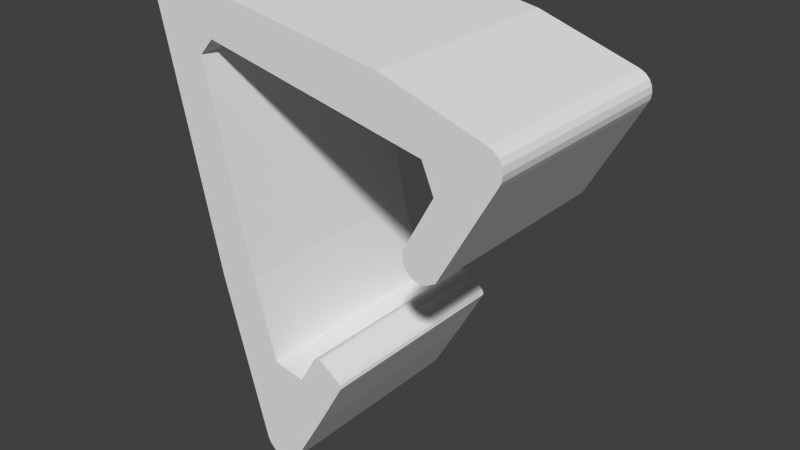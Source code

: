 # Source: wedge.blend  (saved by Blender 2.71.0; exported with 4.5.12 LTS)
import bpy
from mathutils import Matrix  # noqa: F401  (used for matrix-valued properties, if any)

bpy.ops.wm.read_factory_settings(use_empty=True)
scene = bpy.context.scene
scene.name = 'Scene'

# ---- collections
col_collection_1 = bpy.data.collections.new('Collection 1'); scene.collection.children.link(col_collection_1)

# ---- materials (node trees are filled in below, after node groups)
mat_wallcolor = bpy.data.materials.new('WallColor')
mat_wallcolor.alpha_threshold = 0.0
mat_wallcolor.use_transparent_shadow = False
mat_wallcolor.roughness = 0.5
mat_wallcolor.line_color = (0.0, 0.0, 0.0, 1.0)

# ---- material node trees

# ---- world
world_world = bpy.data.worlds.new('World'); scene.world = world_world
world_world.color = (0.05088, 0.05088, 0.05088)
world_world.use_sun_shadow = False
world_world.sun_shadow_jitter_overblur = 0.0
world_world.cycles.sampling_method = 'MANUAL'
world_world.cycles.sample_map_resolution = 256

# ---- meshes
me_wall = bpy.data.meshes.new('Wall')
me_wall.from_pydata([(-7.229, 12.52, 4.294), (-7.273, 12.8, -4.294), (-7.273, 12.8, 4.294), (-7.101, 13.33, -4.294), (-6.902, 13.53, 4.294), (-6.651, 13.66, -4.294), (-6.373, 12.8, 4.294), (-7.229, 13.08, 4.294), (-7.101, 13.33, 4.294), (-6.651, 13.66, 4.294), (-6.373, 13.7, 4.294), (-6.373, 12.8, -4.294), (-7.229, 12.52, -4.294), (-7.229, 13.08, -4.294), (-6.902, 13.53, -4.294), (-6.373, 13.7, -4.294), (-2.739, -4.548, -4.294), (-2.739, -4.548, 4.294), (-2.934, -4.353, 4.294), (-1.512, -4.353, 4.294), (-1.951, -4.673, -4.294), (-2.223, -4.716, -4.294), (-2.223, -4.716, 4.294), (-2.495, -4.673, 4.294), (-3.059, -4.109, 4.294), (-1.707, -4.548, 4.294), (-1.951, -4.673, 4.294), (-2.495, -4.673, -4.294), (-2.934, -4.353, -4.294), (-3.059, -4.109, -4.294), (-1.512, -4.353, -4.294), (-1.707, -4.548, -4.294), (6.821, 10.87, 4.294), (7.041, 10.76, 4.294), (7.328, 10.37, -4.294), (7.328, 9.879, -4.294), (7.216, 9.659, -4.294), (7.216, 10.59, 4.294), (7.328, 10.37, 4.294), (7.367, 10.12, 4.294), (7.328, 9.879, 4.294), (7.216, 9.659, 4.294), (6.821, 10.87, -4.294), (7.041, 10.76, -4.294), (7.216, 10.59, -4.294), (7.367, 10.12, -4.294), (4.015, 5.684, -4.294), (3.741, 6.06, 4.294), (3.727, 6.494, 4.294), (5.046, 5.77, 4.294), (4.457, 5.54, 4.294), (4.224, 5.577, -4.294), (4.224, 5.577, 4.294), (4.015, 5.684, 4.294), (3.848, 5.851, 4.294), (4.69, 5.577, 4.294), (3.848, 5.851, -4.294), (3.741, 6.06, -4.294), (3.727, 6.494, -4.294), (5.046, 5.77, -4.294), (4.69, 5.577, -4.294), (4.457, 5.54, -4.294), (0.1995, 0.5387, -4.294), (0.1995, 0.5387, 4.294), (0.5758, 0.2653, 4.294), (0.4093, 0.4318, 4.294), (0.4093, 0.4318, -4.294), (0.5758, 0.2653, -4.294), (0.7478, 0.1894, -4.294), (0.7478, 0.1894, 4.294), (0.8915, -0.087, 4.294), (0.8547, 0.05834, 4.294), (0.8547, 0.05834, -4.294), (0.8915, -0.087, -4.294), (-0.09364, 0.7243, -4.294), (-0.09364, 0.7243, 4.294), (0.06497, 0.6655, -4.294), (-0.3687, 0.6304, 4.294), (-0.2431, 0.7122, 4.294), (0.06497, 0.6655, 4.294), (-0.3687, 0.6304, -4.294), (-0.2431, 0.7122, -4.294), (2.73, 12.16, -4.294), (2.73, 12.16, 4.294), (-3.281, 2.937, 4.294), (-4.921, 2.462, 4.294), (-4.921, 2.462, -4.294), (-3.281, 2.937, -4.294), (-0.2753, -2.201, -4.294), (-0.2753, -2.201, 4.294), (4.45, 9.806, -4.294), (4.927, 8.685, -4.294), (4.927, 8.685, 4.294), (4.45, 9.806, 4.294), (-4.561, 11.64, -4.294), (-4.561, 11.64, 4.294), (-5.154, 10.99, -4.294), (-5.154, 10.99, 4.294), (-2.34, -0.3116, -4.294), (-1.056, -0.5521, 4.294), (-2.34, -0.3116, 4.294), (-1.056, -0.5521, -4.294)], [], [(0, 2, 1), (8, 7, 6), (10, 9, 6), (84, 96, 97), (84, 0, 85), (26, 99, 22), (25, 99, 26), (19, 99, 25), (100, 84, 85), (18, 17, 99), (23, 99, 17), (50, 52, 51), (64, 69, 68), (75, 76, 74), (95, 97, 96), (95, 96, 94), (6, 95, 10), (0, 84, 97), (0, 1, 12), (2, 13, 1), (2, 7, 13), (7, 3, 13), (7, 8, 3), (8, 14, 3), (8, 4, 14), (4, 5, 14), (4, 9, 5), (9, 15, 5), (9, 10, 15), (96, 84, 87), (82, 10, 83), (97, 6, 0), (2, 0, 6), (7, 2, 6), (4, 8, 6), (9, 4, 6), (6, 97, 95), (12, 1, 11), (1, 13, 11), (13, 3, 11), (3, 14, 11), (14, 5, 11), (5, 15, 11), (23, 17, 16), (23, 16, 27), (17, 28, 16), (17, 18, 28), (18, 29, 28), (18, 24, 29), (77, 80, 99), (101, 99, 80), (100, 98, 84), (19, 31, 30), (19, 25, 31), (25, 20, 31), (25, 26, 20), (26, 21, 20), (26, 22, 21), (22, 23, 27), (22, 27, 21), (70, 99, 89), (70, 77, 99), (89, 99, 19), (77, 70, 78), (24, 100, 85), (99, 23, 22), (24, 18, 99), (87, 84, 98), (100, 24, 99), (42, 83, 32), (32, 43, 42), (32, 33, 43), (33, 44, 43), (33, 37, 44), (37, 34, 44), (37, 38, 34), (38, 45, 34), (38, 39, 45), (39, 35, 45), (39, 40, 35), (40, 36, 35), (40, 41, 36), (52, 53, 46), (52, 46, 51), (53, 56, 46), (53, 54, 56), (54, 57, 56), (54, 47, 57), (47, 58, 57), (47, 48, 58), (95, 94, 90), (49, 60, 59), (49, 55, 60), (55, 61, 60), (55, 50, 61), (50, 51, 61), (41, 59, 36), (95, 90, 93), (42, 82, 83), (63, 66, 62), (63, 65, 66), (65, 67, 66), (65, 64, 67), (69, 72, 68), (69, 71, 72), (71, 73, 72), (71, 70, 73), (70, 89, 88), (77, 81, 80), (77, 78, 81), (78, 74, 81), (78, 75, 74), (75, 79, 76), (64, 68, 67), (79, 63, 62), (82, 15, 10), (85, 12, 86), (85, 0, 12), (89, 30, 88), (70, 88, 73), (79, 62, 76), (58, 48, 91), (92, 91, 48), (41, 49, 59), (90, 91, 92), (90, 92, 93), (24, 85, 86), (24, 86, 29), (101, 98, 100), (101, 100, 99), (89, 19, 30), (64, 70, 69), (71, 69, 70), (75, 78, 79), (63, 79, 78), (65, 63, 78), (64, 65, 78), (78, 70, 64), (73, 88, 80), (81, 73, 80), (73, 81, 72), (72, 81, 67), (67, 81, 62), (62, 81, 76), (74, 76, 81), (66, 67, 62), (67, 68, 72), (80, 88, 101), (101, 29, 98), (29, 101, 28), (28, 101, 16), (27, 16, 101), (21, 27, 101), (21, 101, 20), (20, 101, 31), (31, 101, 30), (88, 30, 101), (87, 98, 86), (29, 86, 98), (86, 12, 87), (87, 12, 96), (12, 11, 96), (96, 11, 94), (11, 15, 94), (10, 95, 83), (15, 82, 94), (94, 82, 90), (93, 83, 95), (83, 93, 32), (93, 92, 32), (32, 92, 33), (37, 33, 92), (38, 37, 92), (39, 38, 92), (40, 39, 92), (41, 40, 92), (41, 92, 49), (92, 48, 49), (58, 91, 59), (59, 91, 36), (82, 42, 90), (90, 42, 91), (36, 91, 35), (35, 91, 45), (45, 91, 34), (34, 91, 44), (44, 91, 43), (42, 43, 91), (58, 59, 57), (57, 59, 56), (56, 59, 46), (46, 59, 51), (61, 51, 59), (59, 60, 61), (48, 47, 49), (47, 54, 49), (54, 53, 49), (52, 49, 53), (52, 50, 49), (55, 49, 50)])
_uv = me_wall.uv_layers.new(name='UVMap')
_uv.uv.foreach_set('vector', [0.4003, 0.0004537, 0.5002, 0.0004537, 0.5002, 0.9994, 0.7918, 0.9013, 0.6535, 0.9718, 0.5002, 0.4999, 0.9963, 0.4999, 0.9721, 0.6533, 0.5002, 0.4999, 0.0, 0.0, 0.0, 0.0, 1.0, 1.0, 0.0, 0.0, 1.0, 1.0, 0.0, 1.0, 0.9997, 0.0004537, 0.0, 0.0, 0.0, 0.0, 0.8998, 0.0004537, 0.0, 0.0, 0.0, 0.0, 0.7999, 0.0004537, 0.0, 0.0, 0.0, 0.0, 0.0, 0.0, 0.0, 0.0, 0.0, 0.0, 0.0, 0.0, 0.3004, 0.0004537, 0.0, 0.0, 0.2005, 0.0004537, 0.0, 0.0, 0.0, 0.0, 0.0006943, 0.0004537, 0.1006, 0.0004537, 0.1006, 0.9994, 0.2005, 0.0004537, 0.3004, 0.0004537, 0.3004, 0.9994, 0.6001, 0.0004537, 0.7, 0.9994, 0.6001, 0.9994, 0.0, 0.0, 1.0, 0.0, 1.0, 1.0, 0.0, 0.0, 1.0, 1.0, 0.0, 1.0, 0.9963, 0.4999, 0.0, 0.0, 0.0, 0.0, 0.0, 0.0, 1.0, 1.0, 0.0, 0.0, 0.4003, 0.0004537, 0.5002, 0.9994, 0.4003, 0.9994, 0.5002, 0.0004537, 0.6001, 0.9994, 0.5002, 0.9994, 0.5002, 0.0004537, 0.6001, 0.0004537, 0.6001, 0.9994, 0.6001, 0.0004537, 0.7, 0.9994, 0.6001, 0.9994, 0.6001, 0.0004537, 0.7, 0.0004537, 0.7, 0.9994, 0.7, 0.0004537, 0.7999, 0.9994, 0.7, 0.9994, 0.7, 0.0004537, 0.7999, 0.0004537, 0.7999, 0.9994, 0.7999, 0.0004537, 0.8998, 0.9994, 0.7999, 0.9994, 0.7999, 0.0004537, 0.8998, 0.0004537, 0.8998, 0.9994, 0.8998, 0.0004537, 0.9997, 0.9994, 0.8998, 0.9994, 0.8998, 0.0004537, 0.9997, 0.0004537, 0.9997, 0.9994, 0.0, 0.0, 0.0, 0.0, 0.0, 1.0, 0.0, 0.0, 1.0, 1.0, 0.0, 1.0, 0.0, 0.0, 0.0, 0.0, 0.5002, 0.4999, 0.5002, 0.9961, 0.3469, 0.9718, 0.5002, 0.4999, 0.6535, 0.9718, 0.5002, 0.9961, 0.5002, 0.4999, 0.9016, 0.7916, 0.7918, 0.9013, 0.5002, 0.4999, 0.9721, 0.6533, 0.9016, 0.7916, 0.5002, 0.4999, 0.0, 0.0, 1.0, 0.0, 0.0, 0.0, 0.6535, 0.9718, 0.5002, 0.9961, 0.5002, 0.4999, 0.5002, 0.9961, 0.3469, 0.9718, 0.5002, 0.4999, 0.3469, 0.9718, 0.2086, 0.9013, 0.5002, 0.4999, 0.2086, 0.9013, 0.09886, 0.7916, 0.5002, 0.4999, 0.09886, 0.7916, 0.02839, 0.6533, 0.5002, 0.4999, 0.02839, 0.6533, 0.004108, 0.4999, 0.5002, 0.4999, 0.1006, 0.0004537, 0.2005, 0.0004537, 0.2005, 0.9994, 0.1006, 0.0004537, 0.2005, 0.9994, 0.1006, 0.9994, 0.2005, 0.0004537, 0.3004, 0.9994, 0.2005, 0.9994, 0.2005, 0.0004537, 0.3004, 0.0004537, 0.3004, 0.9994, 0.3004, 0.0004537, 0.4003, 0.9994, 0.3004, 0.9994, 0.3004, 0.0004537, 0.4003, 0.0004537, 0.4003, 0.9994, 0.0, 0.0, 0.4003, 0.0004537, 0.0, 0.0, 0.0, 0.0, 0.0, 0.0, 0.0, 0.0, 0.0, 0.0, 1.0, 1.0, 0.0, 0.0, 0.7, 0.0004537, 0.7999, 0.9994, 0.7, 0.9994, 0.7, 0.0004537, 0.7999, 0.0004537, 0.7999, 0.9994, 0.7999, 0.0004537, 0.8998, 0.9994, 0.7999, 0.9994, 0.7999, 0.0004537, 0.8998, 0.0004537, 0.8998, 0.9994, 0.8998, 0.0004537, 0.9997, 0.9994, 0.8998, 0.9994, 0.8998, 0.0004537, 0.9997, 0.0004537, 0.9997, 0.9994, 0.0006943, 0.0004537, 0.1006, 0.0004537, 0.1006, 0.9994, 0.0006943, 0.0004537, 0.1006, 0.9994, 0.0006939, 0.9994, 1.0, 0.0, 0.0, 0.0, 0.0, 0.0, 0.0, 0.0, 0.0, 0.0, 0.0, 0.0, 1.0, 0.0, 0.0, 0.0, 0.0, 0.0, 0.0, 0.0, 0.0, 0.0, 0.5002, 0.0004537, 1.0, 0.0, 0.0, 0.0, 0.0, 0.0, 0.0, 0.0, 0.1006, 0.0004537, 0.0, 0.0, 0.0, 0.0, 0.4003, 0.0004537, 0.0, 0.0, 0.0, 1.0, 0.0, 0.0, 0.0, 0.0, 0.0, 1.0, 0.0, 0.0, 0.0, 0.0, 0.0, 0.0, 1.0, 1.0, 0.0, 1.0, 0.1006, 0.0004537, 0.2005, 0.9994, 0.1006, 0.9994, 0.1006, 0.0004537, 0.2005, 0.0004537, 0.2005, 0.9994, 0.2005, 0.0004537, 0.3004, 0.9994, 0.2005, 0.9994, 0.2005, 0.0004537, 0.3004, 0.0004537, 0.3004, 0.9994, 0.3004, 0.0004537, 0.4003, 0.9994, 0.3004, 0.9994, 0.3004, 0.0004537, 0.4003, 0.0004537, 0.4003, 0.9994, 0.4003, 0.0004537, 0.5002, 0.9994, 0.4003, 0.9994, 0.4003, 0.0004537, 0.5002, 0.0004537, 0.5002, 0.9994, 0.5002, 0.0004537, 0.6001, 0.9994, 0.5002, 0.9994, 0.5002, 0.0004537, 0.6001, 0.0004537, 0.6001, 0.9994, 0.6001, 0.0004537, 0.7, 0.9994, 0.6001, 0.9994, 0.6001, 0.0004537, 0.7, 0.0004537, 0.7, 0.9994, 0.1006, 0.0004537, 0.2005, 0.0004537, 0.2005, 0.9994, 0.1006, 0.0004537, 0.2005, 0.9994, 0.1006, 0.9994, 0.2005, 0.0004537, 0.3004, 0.9994, 0.2005, 0.9994, 0.2005, 0.0004537, 0.3004, 0.0004537, 0.3004, 0.9994, 0.3004, 0.0004537, 0.4003, 0.9994, 0.3004, 0.9994, 0.3004, 0.0004537, 0.4003, 0.0004537, 0.4003, 0.9994, 0.4003, 0.0004537, 0.5002, 0.9994, 0.4003, 0.9994, 0.4003, 0.0004537, 0.5002, 0.0004537, 0.5002, 0.9994, 0.0, 0.0, 0.0, 0.0, 0.0, 0.0, 0.7999, 0.0004537, 0.8998, 0.9994, 0.7999, 0.9994, 0.7999, 0.0004537, 0.8998, 0.0004537, 0.8998, 0.9994, 0.8998, 0.0004537, 0.9997, 0.9994, 0.8998, 0.9994, 0.8998, 0.0004537, 0.9997, 0.0004537, 0.9997, 0.9994, 0.0006943, 0.0004537, 0.1006, 0.9994, 0.0006939, 0.9994, 0.0, 0.0, 1.0, 1.0, 0.0, 1.0, 0.0, 0.0, 0.0, 0.0, 0.0, 0.0, 0.0, 0.0, 1.0, 0.0, 1.0, 1.0, 0.1006, 0.0004537, 0.2005, 0.9994, 0.1006, 0.9994, 0.1006, 0.0004537, 0.2005, 0.0004537, 0.2005, 0.9994, 0.2005, 0.0004537, 0.3004, 0.9994, 0.2005, 0.9994, 0.2005, 0.0004537, 0.3004, 0.0004537, 0.3004, 0.9994, 0.3004, 0.0004537, 0.4003, 0.9994, 0.3004, 0.9994, 0.3004, 0.0004537, 0.4003, 0.0004537, 0.4003, 0.9994, 0.4003, 0.0004537, 0.5002, 0.9994, 0.4003, 0.9994, 0.4003, 0.0004537, 0.5002, 0.0004537, 0.5002, 0.9994, 0.0, 0.0, 1.0, 0.0, 1.0, 1.0, 0.4003, 0.0004537, 0.5002, 0.9994, 0.4003, 0.9994, 0.4003, 0.0004537, 0.5002, 0.0004537, 0.5002, 0.9994, 0.5002, 0.0004537, 0.6001, 0.9994, 0.5002, 0.9994, 0.5002, 0.0004537, 0.6001, 0.0004537, 0.6001, 0.9994, 0.6001, 0.0004537, 0.7, 0.0004537, 0.7, 0.9994, 0.2005, 0.0004537, 0.3004, 0.9994, 0.2005, 0.9994, 0.7, 0.0004537, 0.7999, 0.0004537, 0.7999, 0.9994, 0.0, 0.0, 1.0, 0.0, 1.0, 1.0, 0.0, 0.0, 1.0, 1.0, 0.0, 1.0, 0.0, 0.0, 1.0, 0.0, 1.0, 1.0, 0.0, 0.0, 1.0, 1.0, 0.0, 1.0, 0.0, 0.0, 1.0, 1.0, 0.0, 1.0, 0.7, 0.0004537, 0.7999, 0.9994, 0.7, 0.9994, 0.0, 0.0, 0.0, 1.0, 0.0, 0.0, 0.0, 0.0, 1.0, 1.0, 0.0, 0.0, 0.0, 0.0, 1.0, 0.0, 1.0, 1.0, 0.0, 0.0, 1.0, 0.0, 1.0, 1.0, 0.0, 0.0, 1.0, 1.0, 0.0, 1.0, 0.0, 0.0, 1.0, 0.0, 1.0, 1.0, 0.0, 0.0, 1.0, 1.0, 0.0, 1.0, 0.0, 0.0, 1.0, 0.0, 1.0, 1.0, 0.0, 0.0, 1.0, 1.0, 0.0, 1.0, 0.0, 0.0, 1.0, 0.0, 1.0, 1.0, 0.3004, 0.0004537, 0.0, 0.0, 0.0, 0.0, 0.4003, 0.0004537, 0.0, 0.0, 0.5002, 0.0004537, 0.6001, 0.0004537, 0.0, 0.0, 0.7, 0.0004537, 0.0, 0.0, 0.7999, 0.0004537, 0.7, 0.0004537, 0.0, 0.0, 0.2005, 0.0004537, 0.0, 0.0, 0.0, 0.0, 0.3004, 0.0004537, 0.0, 0.0, 0.0, 0.0, 0.5002, 0.0004537, 0.0, 0.0, 0.0, 0.0, 0.0, 1.0, 0.0, 0.0, 0.0, 0.0, 0.0, 0.0, 0.4003, 0.9994, 0.0, 0.0, 0.0, 0.0, 0.4003, 0.9994, 0.0, 0.0, 0.4003, 0.9994, 0.0, 0.0, 0.0, 0.0, 0.0, 0.0, 0.0, 0.0, 0.0, 0.0, 0.0, 0.0, 0.7, 0.9994, 0.5002, 0.9994, 0.6001, 0.9994, 0.7, 0.9994, 0.1006, 0.9994, 0.2005, 0.9994, 0.0, 0.0, 0.0, 0.0, 0.2005, 0.9994, 0.3004, 0.9994, 0.0, 0.0, 0.0, 0.0, 0.0, 0.0, 1.0, 0.0, 0.0, 0.0, 0.0, 0.0, 0.0, 0.0, 0.0, 0.0, 0.3004, 0.9994, 0.3004, 0.9994, 0.0, 0.0, 0.2005, 0.9994, 0.0, 0.0, 0.1006, 0.9994, 0.2005, 0.9994, 0.0, 0.0, 0.0006939, 0.9994, 0.0, 0.0, 0.0, 0.0, 0.0, 0.0, 0.8998, 0.9994, 0.8998, 0.9994, 0.0, 0.0, 0.7999, 0.9994, 0.7999, 0.9994, 0.0, 0.0, 0.7, 0.9994, 0.0, 0.0, 0.0, 1.0, 0.7, 0.9994, 0.0, 0.0, 0.0, 1.0, 0.0, 0.0, 0.0, 0.0, 0.0, 1.0, 0.0, 0.0, 0.0, 0.0, 0.0, 1.0, 0.0, 0.0, 0.0, 0.0, 0.0, 0.0, 0.0, 0.0, 0.0, 0.0, 0.6535, 0.9718, 0.0, 0.0, 0.0, 0.0, 0.0, 0.0, 0.0, 1.0, 0.0, 1.0, 0.5002, 0.4999, 0.0, 0.0, 0.0, 1.0, 0.0, 0.0, 0.0, 0.0, 0.0, 0.0, 1.0, 0.0, 0.0, 0.0, 0.0, 0.0, 0.0, 0.0, 0.0, 0.0, 0.0, 0.0, 0.0, 0.0, 0.0, 0.0, 0.0, 0.0, 0.0, 0.0, 0.0, 1.0, 0.0, 1.0, 0.0, 1.0, 0.0, 0.0, 0.0, 0.0, 0.0, 0.0, 0.2005, 0.0004537, 0.0, 0.0, 0.3004, 0.0004537, 0.2005, 0.0004537, 0.0, 0.0, 0.4003, 0.0004537, 0.0, 0.0, 0.0, 0.0, 0.5002, 0.0004537, 0.0, 0.0, 0.0, 0.0, 0.6001, 0.0004537, 0.0, 0.0, 0.0, 0.0, 0.7, 0.0004537, 0.0, 0.0, 0.0, 0.0, 0.0, 0.0, 1.0, 0.0, 1.0, 0.0, 0.0, 0.0, 0.0, 0.0, 0.0, 0.0, 0.0, 0.0, 0.0, 0.0, 0.0, 0.0, 0.0, 0.0, 0.0, 1.0, 0.0, 0.0, 1.0, 0.0, 0.0, 0.0, 0.0, 0.0, 0.0, 0.0, 1.0, 0.0, 0.0, 1.0, 0.0, 0.0, 0.6001, 0.9994, 0.6001, 0.9994, 0.0, 0.0, 0.5002, 0.9994, 0.5002, 0.9994, 0.0, 0.0, 0.4003, 0.9994, 0.4003, 0.9994, 0.0, 0.0, 0.3004, 0.9994, 0.3004, 0.9994, 0.0, 0.0, 0.2005, 0.9994, 1.0, 0.0, 0.1006, 0.9994, 0.2005, 0.9994, 0.0, 0.0, 0.0, 0.0, 0.4003, 0.9994, 0.4003, 0.9994, 0.0, 0.0, 0.3004, 0.9994, 0.3004, 0.9994, 0.0, 0.0, 0.2005, 0.9994, 0.2005, 0.9994, 0.0, 0.0, 0.1006, 0.9994, 0.0, 0.0, 0.0006939, 0.9994, 0.1006, 0.9994, 0.0, 0.0, 0.7999, 0.9994, 0.8998, 0.9994, 0.0, 0.0, 0.5002, 0.0004537, 0.0, 0.0, 0.0, 0.0, 0.4003, 0.0004537, 0.0, 0.0, 0.0, 0.0, 0.3004, 0.0004537, 0.0, 0.0, 0.0, 0.0, 0.0, 0.0, 0.2005, 0.0004537, 0.0, 0.0, 0.1006, 0.0004537, 0.0, 0.0, 0.8998, 0.0004537, 0.0, 0.0, 0.9997, 0.0004537])
me_wall.materials.append(mat_wallcolor)
me_wall.use_remesh_preserve_volume = False
me_wall.use_remesh_preserve_attributes = False
me_wall.use_mirror_vertex_groups = False
me_wall.update()

# ---- objects
ob_wall = bpy.data.objects.new('Wall', me_wall)

# ---- transforms, parenting, visibility, modifiers, constraints
ob_wall.location = (0.0, 0.0, 0.0)
ob_wall.rotation_euler = (1.571, -0.0, 0.0)
ob_wall.lineart.crease_threshold = 0.0

# ---- collection membership
col_collection_1.objects.link(ob_wall)

# ---- scene / render settings (as saved in the file)
scene.frame_start = 1; scene.frame_end = 250; scene.frame_set(1)
scene.render.engine = 'BLENDER_EEVEE_NEXT'
scene.render.resolution_percentage = 50
scene.render.dither_intensity = 0.0
scene.cycles.use_denoising = False
scene.cycles.samples = 10
scene.cycles.sampling_pattern = 'TABULATED_SOBOL'
scene.cycles.light_sampling_threshold = 0.0
scene.cycles.use_adaptive_sampling = False
scene.cycles.use_light_tree = False
scene.cycles.blur_glossy = 0.0
scene.cycles.volume_bounces = 1
scene.cycles.pixel_filter_type = 'GAUSSIAN'
scene.cycles.sample_clamp_indirect = 0.0
scene.view_settings.view_transform = 'Standard'
bpy.context.view_layer.update()

# ---- added for rendering (the .blend has no active camera and no usable light): camera, sun
cam_auto = bpy.data.cameras.new('AutoCamera')
cam_auto.lens = 50.0
cam_auto.sensor_width = 36.0
cam_auto.clip_end = 1000.0
ob_auto_camera = bpy.data.objects.new('AutoCamera', cam_auto)
scene.collection.objects.link(ob_auto_camera)
ob_auto_camera.location = (23.2209, -27.8086, 23.0327)
ob_auto_camera.rotation_euler = (1.09748, -7.21219e-08, 0.694738)
scene.camera = ob_auto_camera
light_auto_sun = bpy.data.lights.new('AutoSun', 'SUN')
light_auto_sun.energy = 3.0
light_auto_sun.angle = 0.0523599
ob_auto_sun = bpy.data.objects.new('AutoSun', light_auto_sun)
scene.collection.objects.link(ob_auto_sun)
ob_auto_sun.rotation_euler = (0.872665, 0.174533, 0.523599)
bpy.context.view_layer.update()

